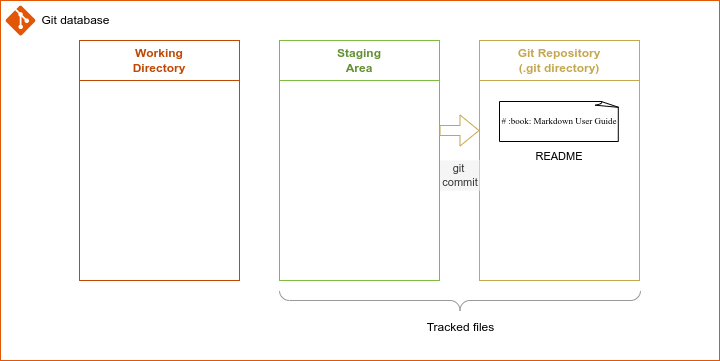

The diagram above was exported from draw.io. Its source (the exported page's mxGraphModel, read from the mxfile embedded in the PNG):
<mxGraphModel dx="1365" dy="843" grid="1" gridSize="10" guides="1" tooltips="1" connect="1" arrows="1" fold="1" page="1" pageScale="1" pageWidth="850" pageHeight="1100" math="0" shadow="0">
  <root>
    <mxCell id="yF1kHDvrY8haJ2s3kSiS-0" />
    <mxCell id="yF1kHDvrY8haJ2s3kSiS-1" parent="yF1kHDvrY8haJ2s3kSiS-0" />
    <mxCell id="yF1kHDvrY8haJ2s3kSiS-2" value="" style="rounded=0;whiteSpace=wrap;html=1;strokeColor=#E35605;fillColor=none;" vertex="1" parent="yF1kHDvrY8haJ2s3kSiS-1">
      <mxGeometry x="41" y="40" width="719" height="360" as="geometry" />
    </mxCell>
    <mxCell id="yF1kHDvrY8haJ2s3kSiS-3" value="" style="group" vertex="1" connectable="0" parent="yF1kHDvrY8haJ2s3kSiS-1">
      <mxGeometry x="46" y="45" width="115" height="30" as="geometry" />
    </mxCell>
    <mxCell id="yF1kHDvrY8haJ2s3kSiS-4" value="" style="verticalLabelPosition=bottom;html=1;verticalAlign=top;align=center;strokeColor=none;fillColor=#E35605;shape=mxgraph.azure.git_repository;" vertex="1" parent="yF1kHDvrY8haJ2s3kSiS-3">
      <mxGeometry width="30" height="30" as="geometry" />
    </mxCell>
    <mxCell id="yF1kHDvrY8haJ2s3kSiS-5" value="Git database" style="text;html=1;resizable=0;autosize=1;align=center;verticalAlign=middle;points=[];fillColor=none;strokeColor=none;rounded=0;" vertex="1" parent="yF1kHDvrY8haJ2s3kSiS-3">
      <mxGeometry x="25" width="90" height="30" as="geometry" />
    </mxCell>
    <mxCell id="yF1kHDvrY8haJ2s3kSiS-6" value="" style="group" vertex="1" connectable="0" parent="yF1kHDvrY8haJ2s3kSiS-1">
      <mxGeometry x="120" y="80" width="160" height="240" as="geometry" />
    </mxCell>
    <mxCell id="yF1kHDvrY8haJ2s3kSiS-7" value="&lt;b style=&quot;&quot;&gt;&lt;font color=&quot;#bf4804&quot;&gt;Working&lt;br&gt;Directory&lt;/font&gt;&lt;/b&gt;" style="rounded=0;whiteSpace=wrap;html=1;strokeColor=#BF4804;fontSize=12;fillColor=none;" vertex="1" parent="yF1kHDvrY8haJ2s3kSiS-6">
      <mxGeometry width="160" height="40" as="geometry" />
    </mxCell>
    <mxCell id="yF1kHDvrY8haJ2s3kSiS-8" value="" style="rounded=0;whiteSpace=wrap;html=1;strokeColor=#BF4804;fontSize=12;fillColor=none;" vertex="1" parent="yF1kHDvrY8haJ2s3kSiS-6">
      <mxGeometry y="40" width="160" height="200" as="geometry" />
    </mxCell>
    <mxCell id="yF1kHDvrY8haJ2s3kSiS-9" value="" style="group" vertex="1" connectable="0" parent="yF1kHDvrY8haJ2s3kSiS-1">
      <mxGeometry x="320" y="80" width="160" height="240" as="geometry" />
    </mxCell>
    <mxCell id="yF1kHDvrY8haJ2s3kSiS-10" value="&lt;b style=&quot;&quot;&gt;&lt;font color=&quot;#628f33&quot;&gt;Staging&lt;br&gt;Area&lt;/font&gt;&lt;/b&gt;" style="rounded=0;whiteSpace=wrap;html=1;strokeColor=#7FBA42;fontSize=12;fillColor=none;" vertex="1" parent="yF1kHDvrY8haJ2s3kSiS-9">
      <mxGeometry width="160" height="40" as="geometry" />
    </mxCell>
    <mxCell id="yF1kHDvrY8haJ2s3kSiS-11" value="" style="rounded=0;whiteSpace=wrap;html=1;strokeColor=#7FBA42;fontSize=12;fillColor=none;" vertex="1" parent="yF1kHDvrY8haJ2s3kSiS-9">
      <mxGeometry y="40" width="160" height="200" as="geometry" />
    </mxCell>
    <mxCell id="yF1kHDvrY8haJ2s3kSiS-15" value="" style="group" vertex="1" connectable="0" parent="yF1kHDvrY8haJ2s3kSiS-1">
      <mxGeometry x="520" y="80" width="160" height="240" as="geometry" />
    </mxCell>
    <mxCell id="yF1kHDvrY8haJ2s3kSiS-16" value="&lt;font color=&quot;#c4a74f&quot;&gt;&lt;b&gt;Git Repository&lt;br&gt;(&lt;/b&gt;&lt;/font&gt;&lt;b style=&quot;border-color: var(--border-color); color: rgb(196, 167, 79);&quot;&gt;.git directory)&lt;/b&gt;&lt;font color=&quot;#c4a74f&quot;&gt;&lt;b&gt;&lt;br&gt;&lt;/b&gt;&lt;/font&gt;" style="rounded=0;whiteSpace=wrap;html=1;strokeColor=#C4A74F;fontSize=12;fillColor=none;" vertex="1" parent="yF1kHDvrY8haJ2s3kSiS-15">
      <mxGeometry width="160" height="40" as="geometry" />
    </mxCell>
    <mxCell id="yF1kHDvrY8haJ2s3kSiS-17" value="" style="rounded=0;whiteSpace=wrap;html=1;strokeColor=#C4A74F;fontSize=12;fillColor=none;" vertex="1" parent="yF1kHDvrY8haJ2s3kSiS-15">
      <mxGeometry y="40" width="160" height="200" as="geometry" />
    </mxCell>
    <mxCell id="yF1kHDvrY8haJ2s3kSiS-12" value="" style="group" vertex="1" connectable="0" parent="yF1kHDvrY8haJ2s3kSiS-15">
      <mxGeometry x="20" y="61" width="120" height="70" as="geometry" />
    </mxCell>
    <mxCell id="yF1kHDvrY8haJ2s3kSiS-13" value="&lt;p&gt;&lt;font face=&quot;Lucida Console&quot; style=&quot;font-size: 9px;&quot;&gt;# :book: Markdown User Guide&lt;/font&gt;&lt;/p&gt;" style="whiteSpace=wrap;html=1;shape=mxgraph.basic.document;fontFamily=Courier New;fontSize=11;" vertex="1" parent="yF1kHDvrY8haJ2s3kSiS-12">
      <mxGeometry width="120" height="40" as="geometry" />
    </mxCell>
    <mxCell id="yF1kHDvrY8haJ2s3kSiS-14" value="&lt;font style=&quot;font-size: 11px;&quot; face=&quot;Helvetica&quot;&gt;README&lt;/font&gt;" style="text;strokeColor=none;align=center;fillColor=none;html=1;verticalAlign=middle;whiteSpace=wrap;rounded=0;fontFamily=Garamond;fontSize=10;" vertex="1" parent="yF1kHDvrY8haJ2s3kSiS-12">
      <mxGeometry y="40" width="120" height="30" as="geometry" />
    </mxCell>
    <mxCell id="yF1kHDvrY8haJ2s3kSiS-18" value="" style="group" vertex="1" connectable="0" parent="yF1kHDvrY8haJ2s3kSiS-1">
      <mxGeometry x="320" y="330" width="361" height="52" as="geometry" />
    </mxCell>
    <mxCell id="yF1kHDvrY8haJ2s3kSiS-19" value="" style="verticalLabelPosition=bottom;shadow=0;dashed=0;align=center;html=1;verticalAlign=top;strokeWidth=1;shape=mxgraph.mockup.markup.curlyBrace;strokeColor=#999999;rotation=-180;" vertex="1" parent="yF1kHDvrY8haJ2s3kSiS-18">
      <mxGeometry width="361" height="20" as="geometry" />
    </mxCell>
    <mxCell id="yF1kHDvrY8haJ2s3kSiS-20" value="&lt;font color=&quot;#000000&quot;&gt;Tracked files&lt;/font&gt;" style="text;html=1;resizable=0;autosize=1;align=center;verticalAlign=middle;points=[];fillColor=none;strokeColor=none;rounded=0;fontSize=12;fontColor=#628F33;" vertex="1" parent="yF1kHDvrY8haJ2s3kSiS-18">
      <mxGeometry x="135.5" y="22" width="90" height="30" as="geometry" />
    </mxCell>
    <mxCell id="CeWNe6y6I-29cpk-ipjP-1" style="edgeStyle=orthogonalEdgeStyle;shape=flexArrow;rounded=0;orthogonalLoop=1;jettySize=auto;html=1;exitX=1;exitY=0.25;exitDx=0;exitDy=0;entryX=0;entryY=0.25;entryDx=0;entryDy=0;strokeColor=#C4A74F;fontFamily=Lucida Console;fontSize=9;fontColor=#000000;" edge="1" parent="yF1kHDvrY8haJ2s3kSiS-1" source="yF1kHDvrY8haJ2s3kSiS-11" target="yF1kHDvrY8haJ2s3kSiS-17">
      <mxGeometry relative="1" as="geometry" />
    </mxCell>
    <mxCell id="JtJkOssT_x9rEVDYXv5c-0" value="&lt;font face=&quot;Helvetica&quot; style=&quot;font-size: 11px;&quot;&gt;git&amp;nbsp; commit&lt;/font&gt;" style="text;strokeColor=none;align=center;fillColor=#f5f5f5;html=1;verticalAlign=middle;whiteSpace=wrap;rounded=0;fontFamily=Lucida Console;fontSize=9;fontColor=#333333;" vertex="1" parent="yF1kHDvrY8haJ2s3kSiS-1">
      <mxGeometry x="480.5" y="200" width="39.5" height="30" as="geometry" />
    </mxCell>
  </root>
</mxGraphModel>